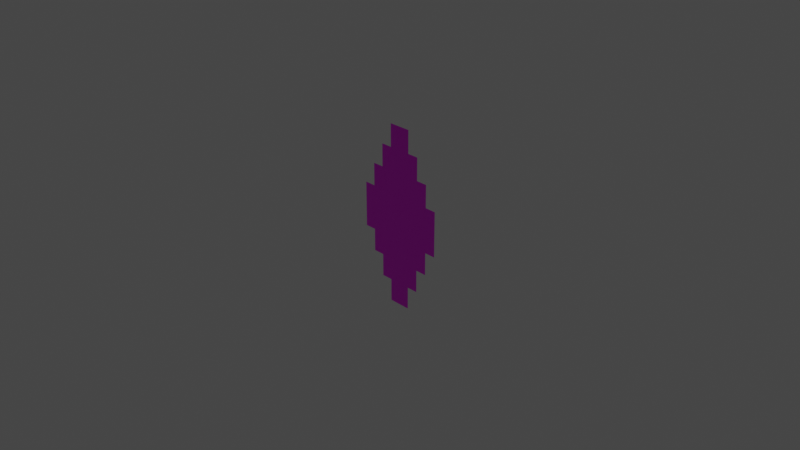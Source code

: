 # Source: rift_body.blend  (saved by Blender 2.93.20; exported with 4.5.12 LTS)
import bpy
from mathutils import Matrix  # noqa: F401  (used for matrix-valued properties, if any)

bpy.ops.wm.read_factory_settings(use_empty=True)
scene = bpy.context.scene
scene.name = 'Scene'

# ---- collections
col_collection = bpy.data.collections.new('Collection'); scene.collection.children.link(col_collection)

# ---- images (referenced by path relative to the original .blend; pixels are not part of the script)
import os
ASSET_DIR = os.environ.get("B2B_ASSET_DIR", "")  # directory of the original .blend (textures are referenced by path, not embedded)
HERE = os.path.dirname(os.path.abspath(__file__))  # packed textures are extracted next to this script under _unpacked/

def load_image(name, relpath, width, height, colorspace="sRGB"):
    """Load a texture the original file referenced (path relative to the .blend, or extracted next to this script)."""
    p = next((c for c in (os.path.join(HERE, relpath), os.path.join(ASSET_DIR, relpath)) if relpath and os.path.exists(c)), "")
    if p:
        img = bpy.data.images.load(p, check_existing=True)
        img.name = name
    else:  # same state as the original file: an image datablock whose file is absent (Cycles renders it pink)
        img = bpy.data.images.new(name, width, height)
        img.source = "FILE"
        img.filepath = "//" + (relpath or name)
    img.colorspace_settings.name = colorspace
    return img
img_spark2_png = load_image('spark2.png', 'spark2.png', 1024, 1024, 'sRGB')

# ---- materials (node trees are filled in below, after node groups)
mat_material = bpy.data.materials.new('Material')
mat_material.use_transparent_shadow = False

# ---- material node trees
mat_material.use_nodes = True; mat_material.node_tree.nodes.clear()
_N = mat_material.node_tree.nodes; _L = mat_material.node_tree.links
n0 = _N.new('ShaderNodeBsdfPrincipled'); n0.name = 'Principled BSDF'; n0.location = (10, 300)
n0.distribution = 'GGX'
n0.subsurface_method = 'BURLEY'
n0.inputs[3].default_value = 1.45
n0.inputs[27].default_value = (0.0, 0.0, 0.0, 1.0)
n0.inputs[28].default_value = 1.0
n1 = _N.new('ShaderNodeOutputMaterial'); n1.name = 'Material Output'; n1.location = (300, 300)
n2 = _N.new('ShaderNodeTexImage'); n2.name = 'Image Texture'; n2.location = (-280, 280)
n2.image = img_spark2_png
_L.new(n0.outputs[0], n1.inputs[0])
_L.new(n2.outputs[0], n0.inputs[0])
n1.is_active_output = True

# ---- world
world_world = bpy.data.worlds.new('World'); scene.world = world_world
world_world.use_nodes = True; world_world.node_tree.nodes.clear()
_N = world_world.node_tree.nodes; _L = world_world.node_tree.links
n0 = _N.new('ShaderNodeOutputWorld'); n0.name = 'World Output'; n0.location = (300, 300)
n1 = _N.new('ShaderNodeBackground'); n1.name = 'Background'; n1.location = (10, 300)
n1.inputs[0].default_value = (0.05088, 0.05088, 0.05088, 1.0)
_L.new(n1.outputs[0], n0.inputs[0])
n0.is_active_output = True
world_world.color = (0.05088, 0.05088, 0.05088)
world_world.use_sun_shadow = False
world_world.sun_shadow_jitter_overblur = 0.0

# ---- cameras
cam_camera = bpy.data.cameras.new('Camera')
cam_camera.clip_end = 100.0
cam_camera.ortho_scale = 7.314

# ---- lights
light_light = bpy.data.lights.new('Light', 'POINT')
light_light.transmission_factor = 0.0
light_light.energy = 1000.0
light_light.shadow_soft_size = 0.1
light_light.shadow_maximum_resolution = 0.006
light_light.use_absolute_resolution = True

# ---- meshes
me_plane_003 = bpy.data.meshes.new('Plane.003')
me_plane_003.from_pydata([(0.0, -1.0, 0.0), (0.0, 1.0, 0.0), (-0.5, 0.0, 0.0), (0.5, 0.0, 0.0), (-0.5, -0.25, 0.0), (0.5, -0.25, 0.0), (-0.5, 0.25, 0.0), (0.5, 0.25, 0.0), (0.25, 0.5, 0.0), (0.25, -0.5, 0.0), (0.25, 0.75, 0.0), (0.25, -0.75, 0.0), (-0.25, 0.5, 0.0), (-0.25, -0.5, 0.0), (-0.25, 0.75, 0.0), (-0.25, -0.75, 0.0), (0.25, 0.625, 0.0), (-0.25, 0.625, 0.0), (-0.5, -0.125, 0.0), (0.5, -0.125, 0.0), (-0.5, 0.125, 0.0), (0.5, 0.125, 0.0), (0.25, -0.625, 0.0), (-0.25, -0.625, 0.0), (-0.375, 0.5, 0.0), (-0.375, -0.5, 0.0), (-0.375, -0.25, 0.0), (-0.375, 0.25, 0.0), (-0.375, 0.375, 0.0), (-0.375, -0.375, 0.0), (-0.125, -1.0, 0.0), (-0.125, 1.0, 0.0), (-0.125, 0.75, 0.0), (-0.125, -0.75, 0.0), (-0.125, 0.875, 0.0), (-0.125, -0.875, 0.0), (0.125, 1.0, 0.0), (0.125, 0.75, 0.0), (0.125, -0.75, 0.0), (0.125, -1.0, 0.0), (0.125, 0.875, 0.0), (0.125, -0.875, 0.0), (0.375, 0.5, 0.0), (0.375, -0.5, 0.0), (0.375, -0.25, 0.0), (0.375, 0.25, 0.0), (0.375, 0.375, 0.0), (0.375, -0.375, 0.0)], [], [(33, 35, 30, 0, 39, 41, 38, 11, 22, 9, 43, 47, 44, 5, 19, 3, 21, 7, 45, 46, 42, 8, 16, 10, 37, 40, 36, 1, 31, 34, 32, 14, 17, 12, 24, 28, 27, 6, 20, 2, 18, 4, 26, 29, 25, 13, 23, 15)])
_uv = me_plane_003.uv_layers.new(name='UVMap')
_uv.uv.foreach_set('vector', [0.8125, 0.875, 0.8125, 0.9375, 0.8125, 1.0, 0.5, 1.0, 0.1875, 1.0, 0.1875, 0.9375, 0.1875, 0.875, 0.125, 0.875, 0.125, 0.8125, 0.125, 0.75, 0.0625, 0.75, 0.0625, 0.6875, 0.0625, 0.625, 0.0, 0.625, 0.0, 0.5625, 0.0, 0.5, 0.0, 0.4375, 0.0, 0.375, 0.0625, 0.375, 0.0625, 0.3125, 0.0625, 0.25, 0.125, 0.25, 0.125, 0.1875, 0.125, 0.125, 0.1875, 0.125, 0.1875, 0.0625, 0.1875, 0.0, 0.5, 0.0, 0.8125, 0.0, 0.8125, 0.0625, 0.8125, 0.125, 0.875, 0.125, 0.875, 0.1875, 0.875, 0.25, 0.9375, 0.25, 0.9375, 0.3125, 0.9375, 0.375, 1.0, 0.375, 1.0, 0.4375, 1.0, 0.5, 1.0, 0.5625, 1.0, 0.625, 0.9375, 0.625, 0.9375, 0.6875, 0.9375, 0.75, 0.875, 0.75, 0.875, 0.8125, 0.875, 0.875])
me_plane_003.materials.append(mat_material)
me_plane_003.use_remesh_fix_poles = True
me_plane_003.use_remesh_preserve_attributes = False
me_plane_003.update()

# ---- objects
ob_light = bpy.data.objects.new('Light', light_light)
ob_camera = bpy.data.objects.new('Camera', cam_camera)
ob_plane = bpy.data.objects.new('Plane', me_plane_003)

# ---- transforms, parenting, visibility, modifiers, constraints
ob_light.location = (4.076, 1.005, 5.904)
ob_light.rotation_euler = (0.6503, 0.05522, 1.866)
ob_light.lock_rotations_4d = False
ob_light.empty_display_type = 'ARROWS'
ob_light.color = (0.0, 0.0, 0.0, 0.0)
ob_light.lineart.crease_threshold = 0.0
ob_camera.location = (7.359, -6.926, 4.958)
ob_camera.rotation_euler = (1.109, 0.0, 0.8149)
ob_camera.lock_rotations_4d = False
ob_camera.empty_display_type = 'ARROWS'
ob_camera.color = (0.0, 0.0, 0.0, 0.0)
ob_camera.display_type = 'WIRE'
ob_camera.lineart.crease_threshold = 0.0
ob_plane.location = (0.005083, 0.0, 0.0)
ob_plane.rotation_euler = (1.571, 2.22e-16, 2.22e-16)

# ---- collection membership
col_collection.objects.link(ob_light)
col_collection.objects.link(ob_camera)
col_collection.objects.link(ob_plane)

# ---- scene / render settings (as saved in the file)
scene.camera = ob_camera
scene.frame_start = 1; scene.frame_end = 250; scene.frame_set(0)
scene.render.engine = 'BLENDER_EEVEE_NEXT'
scene.cycles.use_denoising = False
scene.cycles.samples = 128
scene.cycles.sampling_pattern = 'TABULATED_SOBOL'
scene.cycles.use_adaptive_sampling = False
scene.cycles.use_light_tree = False
scene.view_settings.view_transform = 'Filmic'
bpy.context.view_layer.update()
